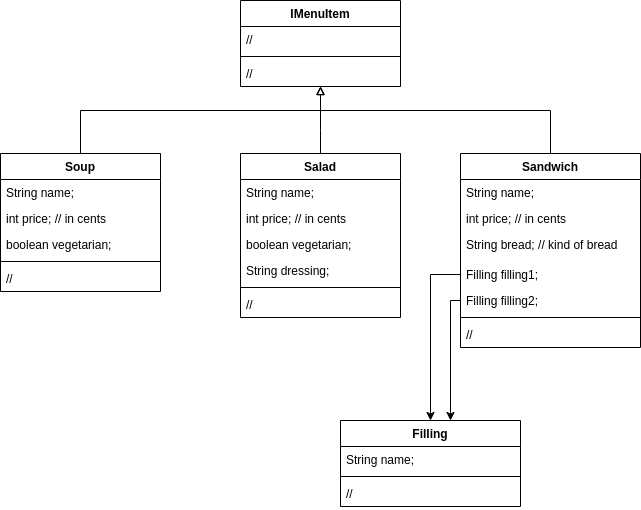

The diagram above was exported from draw.io. Its source (the exported page's mxGraphModel, read from the mxfile embedded in the PNG):
<mxGraphModel dx="1028" dy="636" grid="1" gridSize="10" guides="1" tooltips="1" connect="1" arrows="1" fold="1" page="1" pageScale="1" pageWidth="1169" pageHeight="827" math="0" shadow="0">
  <root>
    <mxCell id="0" />
    <mxCell id="1" parent="0" />
    <mxCell id="9amCLWidDrW7sW_DwZQD-35" style="edgeStyle=orthogonalEdgeStyle;rounded=0;orthogonalLoop=1;jettySize=auto;html=1;endArrow=block;endFill=0;" edge="1" parent="1" source="9amCLWidDrW7sW_DwZQD-1" target="9amCLWidDrW7sW_DwZQD-31">
      <mxGeometry relative="1" as="geometry">
        <Array as="points">
          <mxPoint x="90" y="130" />
          <mxPoint x="330" y="130" />
        </Array>
      </mxGeometry>
    </mxCell>
    <mxCell id="9amCLWidDrW7sW_DwZQD-1" value="Soup" style="swimlane;fontStyle=1;align=center;verticalAlign=top;childLayout=stackLayout;horizontal=1;startSize=26;horizontalStack=0;resizeParent=1;resizeParentMax=0;resizeLast=0;collapsible=1;marginBottom=0;whiteSpace=wrap;html=1;" vertex="1" parent="1">
      <mxGeometry x="10" y="173" width="160" height="138" as="geometry" />
    </mxCell>
    <mxCell id="9amCLWidDrW7sW_DwZQD-2" value="String name;" style="text;strokeColor=none;fillColor=none;align=left;verticalAlign=top;spacingLeft=4;spacingRight=4;overflow=hidden;rotatable=0;points=[[0,0.5],[1,0.5]];portConstraint=eastwest;whiteSpace=wrap;html=1;" vertex="1" parent="9amCLWidDrW7sW_DwZQD-1">
      <mxGeometry y="26" width="160" height="26" as="geometry" />
    </mxCell>
    <mxCell id="9amCLWidDrW7sW_DwZQD-13" value="int price; // in cents" style="text;strokeColor=none;fillColor=none;align=left;verticalAlign=top;spacingLeft=4;spacingRight=4;overflow=hidden;rotatable=0;points=[[0,0.5],[1,0.5]];portConstraint=eastwest;whiteSpace=wrap;html=1;" vertex="1" parent="9amCLWidDrW7sW_DwZQD-1">
      <mxGeometry y="52" width="160" height="26" as="geometry" />
    </mxCell>
    <mxCell id="9amCLWidDrW7sW_DwZQD-17" value="boolean vegetarian;" style="text;strokeColor=none;fillColor=none;align=left;verticalAlign=top;spacingLeft=4;spacingRight=4;overflow=hidden;rotatable=0;points=[[0,0.5],[1,0.5]];portConstraint=eastwest;whiteSpace=wrap;html=1;" vertex="1" parent="9amCLWidDrW7sW_DwZQD-1">
      <mxGeometry y="78" width="160" height="26" as="geometry" />
    </mxCell>
    <mxCell id="9amCLWidDrW7sW_DwZQD-3" value="" style="line;strokeWidth=1;fillColor=none;align=left;verticalAlign=middle;spacingTop=-1;spacingLeft=3;spacingRight=3;rotatable=0;labelPosition=right;points=[];portConstraint=eastwest;strokeColor=inherit;" vertex="1" parent="9amCLWidDrW7sW_DwZQD-1">
      <mxGeometry y="104" width="160" height="8" as="geometry" />
    </mxCell>
    <mxCell id="9amCLWidDrW7sW_DwZQD-4" value="//" style="text;strokeColor=none;fillColor=none;align=left;verticalAlign=top;spacingLeft=4;spacingRight=4;overflow=hidden;rotatable=0;points=[[0,0.5],[1,0.5]];portConstraint=eastwest;whiteSpace=wrap;html=1;" vertex="1" parent="9amCLWidDrW7sW_DwZQD-1">
      <mxGeometry y="112" width="160" height="26" as="geometry" />
    </mxCell>
    <mxCell id="9amCLWidDrW7sW_DwZQD-5" value="Salad" style="swimlane;fontStyle=1;align=center;verticalAlign=top;childLayout=stackLayout;horizontal=1;startSize=26;horizontalStack=0;resizeParent=1;resizeParentMax=0;resizeLast=0;collapsible=1;marginBottom=0;whiteSpace=wrap;html=1;" vertex="1" parent="1">
      <mxGeometry x="250" y="173" width="160" height="164" as="geometry" />
    </mxCell>
    <mxCell id="9amCLWidDrW7sW_DwZQD-6" value="String name;" style="text;strokeColor=none;fillColor=none;align=left;verticalAlign=top;spacingLeft=4;spacingRight=4;overflow=hidden;rotatable=0;points=[[0,0.5],[1,0.5]];portConstraint=eastwest;whiteSpace=wrap;html=1;" vertex="1" parent="9amCLWidDrW7sW_DwZQD-5">
      <mxGeometry y="26" width="160" height="26" as="geometry" />
    </mxCell>
    <mxCell id="9amCLWidDrW7sW_DwZQD-20" value="int price; // in cents" style="text;strokeColor=none;fillColor=none;align=left;verticalAlign=top;spacingLeft=4;spacingRight=4;overflow=hidden;rotatable=0;points=[[0,0.5],[1,0.5]];portConstraint=eastwest;whiteSpace=wrap;html=1;" vertex="1" parent="9amCLWidDrW7sW_DwZQD-5">
      <mxGeometry y="52" width="160" height="26" as="geometry" />
    </mxCell>
    <mxCell id="9amCLWidDrW7sW_DwZQD-19" value="boolean vegetarian;" style="text;strokeColor=none;fillColor=none;align=left;verticalAlign=top;spacingLeft=4;spacingRight=4;overflow=hidden;rotatable=0;points=[[0,0.5],[1,0.5]];portConstraint=eastwest;whiteSpace=wrap;html=1;" vertex="1" parent="9amCLWidDrW7sW_DwZQD-5">
      <mxGeometry y="78" width="160" height="26" as="geometry" />
    </mxCell>
    <mxCell id="9amCLWidDrW7sW_DwZQD-21" value="String dressing;" style="text;strokeColor=none;fillColor=none;align=left;verticalAlign=top;spacingLeft=4;spacingRight=4;overflow=hidden;rotatable=0;points=[[0,0.5],[1,0.5]];portConstraint=eastwest;whiteSpace=wrap;html=1;" vertex="1" parent="9amCLWidDrW7sW_DwZQD-5">
      <mxGeometry y="104" width="160" height="26" as="geometry" />
    </mxCell>
    <mxCell id="9amCLWidDrW7sW_DwZQD-7" value="" style="line;strokeWidth=1;fillColor=none;align=left;verticalAlign=middle;spacingTop=-1;spacingLeft=3;spacingRight=3;rotatable=0;labelPosition=right;points=[];portConstraint=eastwest;strokeColor=inherit;" vertex="1" parent="9amCLWidDrW7sW_DwZQD-5">
      <mxGeometry y="130" width="160" height="8" as="geometry" />
    </mxCell>
    <mxCell id="9amCLWidDrW7sW_DwZQD-8" value="//" style="text;strokeColor=none;fillColor=none;align=left;verticalAlign=top;spacingLeft=4;spacingRight=4;overflow=hidden;rotatable=0;points=[[0,0.5],[1,0.5]];portConstraint=eastwest;whiteSpace=wrap;html=1;" vertex="1" parent="9amCLWidDrW7sW_DwZQD-5">
      <mxGeometry y="138" width="160" height="26" as="geometry" />
    </mxCell>
    <mxCell id="9amCLWidDrW7sW_DwZQD-9" value="Sandwich" style="swimlane;fontStyle=1;align=center;verticalAlign=top;childLayout=stackLayout;horizontal=1;startSize=26;horizontalStack=0;resizeParent=1;resizeParentMax=0;resizeLast=0;collapsible=1;marginBottom=0;whiteSpace=wrap;html=1;" vertex="1" parent="1">
      <mxGeometry x="470" y="173" width="180" height="194" as="geometry" />
    </mxCell>
    <mxCell id="9amCLWidDrW7sW_DwZQD-10" value="String name;" style="text;strokeColor=none;fillColor=none;align=left;verticalAlign=top;spacingLeft=4;spacingRight=4;overflow=hidden;rotatable=0;points=[[0,0.5],[1,0.5]];portConstraint=eastwest;whiteSpace=wrap;html=1;" vertex="1" parent="9amCLWidDrW7sW_DwZQD-9">
      <mxGeometry y="26" width="180" height="26" as="geometry" />
    </mxCell>
    <mxCell id="9amCLWidDrW7sW_DwZQD-16" value="int price; // in cents" style="text;strokeColor=none;fillColor=none;align=left;verticalAlign=top;spacingLeft=4;spacingRight=4;overflow=hidden;rotatable=0;points=[[0,0.5],[1,0.5]];portConstraint=eastwest;whiteSpace=wrap;html=1;" vertex="1" parent="9amCLWidDrW7sW_DwZQD-9">
      <mxGeometry y="52" width="180" height="26" as="geometry" />
    </mxCell>
    <mxCell id="9amCLWidDrW7sW_DwZQD-24" value="String bread; // kind of bread" style="text;strokeColor=none;fillColor=none;align=left;verticalAlign=top;spacingLeft=4;spacingRight=4;overflow=hidden;rotatable=0;points=[[0,0.5],[1,0.5]];portConstraint=eastwest;whiteSpace=wrap;html=1;" vertex="1" parent="9amCLWidDrW7sW_DwZQD-9">
      <mxGeometry y="78" width="180" height="30" as="geometry" />
    </mxCell>
    <mxCell id="9amCLWidDrW7sW_DwZQD-23" value="Filling filling1;" style="text;strokeColor=none;fillColor=none;align=left;verticalAlign=top;spacingLeft=4;spacingRight=4;overflow=hidden;rotatable=0;points=[[0,0.5],[1,0.5]];portConstraint=eastwest;whiteSpace=wrap;html=1;" vertex="1" parent="9amCLWidDrW7sW_DwZQD-9">
      <mxGeometry y="108" width="180" height="26" as="geometry" />
    </mxCell>
    <mxCell id="9amCLWidDrW7sW_DwZQD-22" value="Filling filling2;" style="text;strokeColor=none;fillColor=none;align=left;verticalAlign=top;spacingLeft=4;spacingRight=4;overflow=hidden;rotatable=0;points=[[0,0.5],[1,0.5]];portConstraint=eastwest;whiteSpace=wrap;html=1;" vertex="1" parent="9amCLWidDrW7sW_DwZQD-9">
      <mxGeometry y="134" width="180" height="26" as="geometry" />
    </mxCell>
    <mxCell id="9amCLWidDrW7sW_DwZQD-11" value="" style="line;strokeWidth=1;fillColor=none;align=left;verticalAlign=middle;spacingTop=-1;spacingLeft=3;spacingRight=3;rotatable=0;labelPosition=right;points=[];portConstraint=eastwest;strokeColor=inherit;" vertex="1" parent="9amCLWidDrW7sW_DwZQD-9">
      <mxGeometry y="160" width="180" height="8" as="geometry" />
    </mxCell>
    <mxCell id="9amCLWidDrW7sW_DwZQD-12" value="//" style="text;strokeColor=none;fillColor=none;align=left;verticalAlign=top;spacingLeft=4;spacingRight=4;overflow=hidden;rotatable=0;points=[[0,0.5],[1,0.5]];portConstraint=eastwest;whiteSpace=wrap;html=1;" vertex="1" parent="9amCLWidDrW7sW_DwZQD-9">
      <mxGeometry y="168" width="180" height="26" as="geometry" />
    </mxCell>
    <mxCell id="9amCLWidDrW7sW_DwZQD-31" value="IMenuItem" style="swimlane;fontStyle=1;align=center;verticalAlign=top;childLayout=stackLayout;horizontal=1;startSize=26;horizontalStack=0;resizeParent=1;resizeParentMax=0;resizeLast=0;collapsible=1;marginBottom=0;whiteSpace=wrap;html=1;" vertex="1" parent="1">
      <mxGeometry x="250" y="20" width="160" height="86" as="geometry" />
    </mxCell>
    <mxCell id="9amCLWidDrW7sW_DwZQD-32" value="//" style="text;strokeColor=none;fillColor=none;align=left;verticalAlign=top;spacingLeft=4;spacingRight=4;overflow=hidden;rotatable=0;points=[[0,0.5],[1,0.5]];portConstraint=eastwest;whiteSpace=wrap;html=1;" vertex="1" parent="9amCLWidDrW7sW_DwZQD-31">
      <mxGeometry y="26" width="160" height="26" as="geometry" />
    </mxCell>
    <mxCell id="9amCLWidDrW7sW_DwZQD-33" value="" style="line;strokeWidth=1;fillColor=none;align=left;verticalAlign=middle;spacingTop=-1;spacingLeft=3;spacingRight=3;rotatable=0;labelPosition=right;points=[];portConstraint=eastwest;strokeColor=inherit;" vertex="1" parent="9amCLWidDrW7sW_DwZQD-31">
      <mxGeometry y="52" width="160" height="8" as="geometry" />
    </mxCell>
    <mxCell id="9amCLWidDrW7sW_DwZQD-34" value="//" style="text;strokeColor=none;fillColor=none;align=left;verticalAlign=top;spacingLeft=4;spacingRight=4;overflow=hidden;rotatable=0;points=[[0,0.5],[1,0.5]];portConstraint=eastwest;whiteSpace=wrap;html=1;" vertex="1" parent="9amCLWidDrW7sW_DwZQD-31">
      <mxGeometry y="60" width="160" height="26" as="geometry" />
    </mxCell>
    <mxCell id="9amCLWidDrW7sW_DwZQD-36" style="edgeStyle=orthogonalEdgeStyle;rounded=0;orthogonalLoop=1;jettySize=auto;html=1;endArrow=block;endFill=0;" edge="1" parent="1" source="9amCLWidDrW7sW_DwZQD-5" target="9amCLWidDrW7sW_DwZQD-31">
      <mxGeometry relative="1" as="geometry">
        <Array as="points">
          <mxPoint x="330" y="150" />
          <mxPoint x="330" y="150" />
        </Array>
      </mxGeometry>
    </mxCell>
    <mxCell id="9amCLWidDrW7sW_DwZQD-37" style="edgeStyle=orthogonalEdgeStyle;rounded=0;orthogonalLoop=1;jettySize=auto;html=1;endArrow=block;endFill=0;" edge="1" parent="1" source="9amCLWidDrW7sW_DwZQD-9" target="9amCLWidDrW7sW_DwZQD-31">
      <mxGeometry relative="1" as="geometry">
        <Array as="points">
          <mxPoint x="560" y="130" />
          <mxPoint x="330" y="130" />
        </Array>
      </mxGeometry>
    </mxCell>
    <mxCell id="9amCLWidDrW7sW_DwZQD-38" value="Filling" style="swimlane;fontStyle=1;align=center;verticalAlign=top;childLayout=stackLayout;horizontal=1;startSize=26;horizontalStack=0;resizeParent=1;resizeParentMax=0;resizeLast=0;collapsible=1;marginBottom=0;whiteSpace=wrap;html=1;" vertex="1" parent="1">
      <mxGeometry x="350" y="440" width="180" height="86" as="geometry" />
    </mxCell>
    <mxCell id="9amCLWidDrW7sW_DwZQD-39" value="String name;" style="text;strokeColor=none;fillColor=none;align=left;verticalAlign=top;spacingLeft=4;spacingRight=4;overflow=hidden;rotatable=0;points=[[0,0.5],[1,0.5]];portConstraint=eastwest;whiteSpace=wrap;html=1;" vertex="1" parent="9amCLWidDrW7sW_DwZQD-38">
      <mxGeometry y="26" width="180" height="26" as="geometry" />
    </mxCell>
    <mxCell id="9amCLWidDrW7sW_DwZQD-44" value="" style="line;strokeWidth=1;fillColor=none;align=left;verticalAlign=middle;spacingTop=-1;spacingLeft=3;spacingRight=3;rotatable=0;labelPosition=right;points=[];portConstraint=eastwest;strokeColor=inherit;" vertex="1" parent="9amCLWidDrW7sW_DwZQD-38">
      <mxGeometry y="52" width="180" height="8" as="geometry" />
    </mxCell>
    <mxCell id="9amCLWidDrW7sW_DwZQD-45" value="//" style="text;strokeColor=none;fillColor=none;align=left;verticalAlign=top;spacingLeft=4;spacingRight=4;overflow=hidden;rotatable=0;points=[[0,0.5],[1,0.5]];portConstraint=eastwest;whiteSpace=wrap;html=1;" vertex="1" parent="9amCLWidDrW7sW_DwZQD-38">
      <mxGeometry y="60" width="180" height="26" as="geometry" />
    </mxCell>
    <mxCell id="9amCLWidDrW7sW_DwZQD-46" style="edgeStyle=orthogonalEdgeStyle;rounded=0;orthogonalLoop=1;jettySize=auto;html=1;" edge="1" parent="1" source="9amCLWidDrW7sW_DwZQD-23" target="9amCLWidDrW7sW_DwZQD-38">
      <mxGeometry relative="1" as="geometry" />
    </mxCell>
    <mxCell id="9amCLWidDrW7sW_DwZQD-47" style="edgeStyle=orthogonalEdgeStyle;rounded=0;orthogonalLoop=1;jettySize=auto;html=1;" edge="1" parent="1" source="9amCLWidDrW7sW_DwZQD-22" target="9amCLWidDrW7sW_DwZQD-38">
      <mxGeometry relative="1" as="geometry">
        <Array as="points">
          <mxPoint x="460" y="320" />
        </Array>
      </mxGeometry>
    </mxCell>
  </root>
</mxGraphModel>